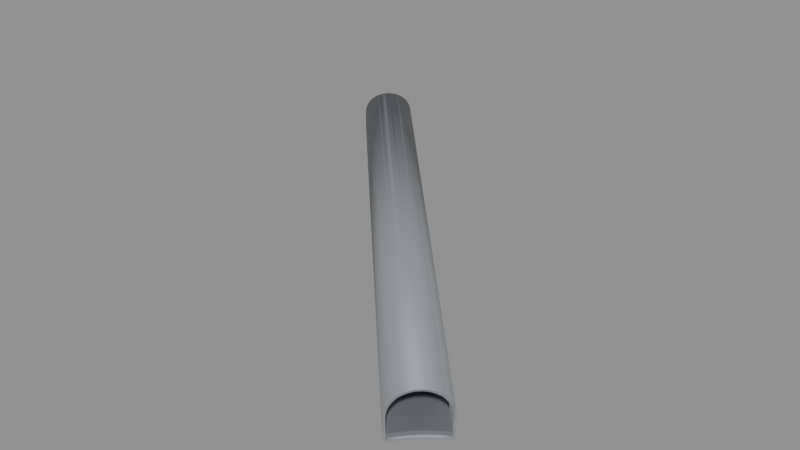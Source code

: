 # Source: BS_T20_Shell.blend  (saved by Blender 5.2.45; exported with 4.5.12 LTS)
import bpy
from mathutils import Matrix  # noqa: F401  (used for matrix-valued properties, if any)

bpy.ops.wm.read_factory_settings(use_empty=True)
scene = bpy.context.scene
scene.name = 'Scene'

# ---- materials (node trees are filled in below, after node groups)
mat_b4o_coat = bpy.data.materials.new('B4O_Coat')
mat_b4o_coat.diffuse_color = (0.26, 0.275, 0.29, 1.0)
mat_b4o_dark = bpy.data.materials.new('B4O_Dark')
mat_b4o_dark.diffuse_color = (0.024, 0.028, 0.033, 1.0)
mat_b4o_floor = bpy.data.materials.new('B4O_Floor')
mat_b4o_floor.diffuse_color = (0.16, 0.17, 0.19, 1.0)

# ---- material node trees
mat_b4o_coat.use_nodes = True; mat_b4o_coat.node_tree.nodes.clear()
_N = mat_b4o_coat.node_tree.nodes; _L = mat_b4o_coat.node_tree.links
n0 = _N.new('ShaderNodeBsdfPrincipled'); n0.name = 'Principled BSDF'; n0.location = (-200, 100)
n0.inputs[0].default_value = (0.26, 0.275, 0.29, 1.0)
n0.inputs[1].default_value = 0.08
n0.inputs[2].default_value = 0.57
n0.inputs[10].default_value = 0.005
n1 = _N.new('ShaderNodeOutputMaterial'); n1.name = 'Material Output'; n1.location = (200, 100)
_L.new(n0.outputs[0], n1.inputs[0])
n1.is_active_output = True
mat_b4o_dark.use_nodes = True; mat_b4o_dark.node_tree.nodes.clear()
_N = mat_b4o_dark.node_tree.nodes; _L = mat_b4o_dark.node_tree.links
n0 = _N.new('ShaderNodeBsdfPrincipled'); n0.name = 'Principled BSDF'; n0.location = (-200, 100)
n0.inputs[0].default_value = (0.024, 0.028, 0.033, 1.0)
n0.inputs[1].default_value = 0.1
n0.inputs[2].default_value = 0.55
n0.inputs[10].default_value = 0.005
n1 = _N.new('ShaderNodeOutputMaterial'); n1.name = 'Material Output'; n1.location = (200, 100)
_L.new(n0.outputs[0], n1.inputs[0])
n1.is_active_output = True
mat_b4o_floor.use_nodes = True; mat_b4o_floor.node_tree.nodes.clear()
_N = mat_b4o_floor.node_tree.nodes; _L = mat_b4o_floor.node_tree.links
n0 = _N.new('ShaderNodeBsdfPrincipled'); n0.name = 'Principled BSDF'; n0.location = (-200, 100)
n0.inputs[0].default_value = (0.16, 0.17, 0.19, 1.0)
n0.inputs[1].default_value = 0.03
n0.inputs[2].default_value = 0.7
n0.inputs[10].default_value = 0.005
n1 = _N.new('ShaderNodeOutputMaterial'); n1.name = 'Material Output'; n1.location = (200, 100)
_L.new(n0.outputs[0], n1.inputs[0])
n1.is_active_output = True

# ---- meshes
me_tunnel_vault = bpy.data.meshes.new('Tunnel_Vault')
me_tunnel_vault.from_pydata([(-5.316, -68.04, 2.903), (-8.234, -70.39, -0.68), (-7.047, -68.95, -0.68), (-7.704, -69.68, -0.68), (-5.537, -67.71, -0.68), (-4.87, -67.31, -0.68), (-6.323, -68.3, -0.68), (-4.86, -67.32, 0.9802), (-4.827, -67.36, 1.3), (-4.893, -67.29, 0.0), (-4.814, -67.39, 1.523), (-4.82, -67.43, 1.745), (-4.844, -67.48, 1.951), (-4.845, -67.49, 1.962), (-4.874, -67.57, 2.173), (-4.923, -67.65, 2.375), (-4.991, -67.75, 2.567), (-5.076, -67.85, 2.746), (-5.179, -67.96, 2.912), (-5.174, -67.96, 2.903), (-5.287, -68.09, 3.062), (-5.285, -68.09, 3.06), (-5.399, -68.24, 3.196), (-5.526, -68.38, 3.311), (-5.667, -68.53, 3.406), (-5.818, -68.67, 3.482), (-5.976, -68.82, 3.536), (-5.931, -68.77, 3.52), (-6.132, -68.98, 3.569), (-6.295, -69.13, 3.58), (-6.463, -69.28, 3.569), (-6.633, -69.42, 3.536), (-6.605, -69.4, 3.542), (-6.792, -69.57, 3.482), (-6.953, -69.71, 3.406), (-7.112, -69.83, 3.311), (-7.27, -69.94, 3.196), (-7.416, -70.05, 3.062), (-7.331, -69.98, 3.142), (-7.554, -70.15, 2.912), (-7.674, -70.24, 2.746), (-7.561, -70.15, 2.903), (-7.786, -70.31, 2.567), (-7.889, -70.37, 2.375), (-7.981, -70.41, 2.173), (-8.063, -70.43, 1.962), (-8.119, -70.45, 1.745), (-8.067, -70.43, 1.951), (-8.162, -70.45, 1.523), (-8.191, -70.44, 1.3), (-8.257, -70.37, 0.0), (-8.224, -70.4, 0.9802), (-7.054, -68.95, -0.5), (-7.711, -69.67, -0.5), (-5.542, -67.71, -0.5), (-5.034, -67.4, -0.5), (-6.328, -68.29, -0.5), (-8.131, -70.24, -0.5), (-4.985, -67.45, 1.3), (-5.017, -67.42, 0.9802), (-5.051, -67.38, 0.0), (-4.973, -67.48, 1.506), (-4.978, -67.52, 1.71), (-5.002, -67.57, 1.91), (-5.01, -67.58, 1.951), (-5.032, -67.64, 2.104), (-5.077, -67.72, 2.29), (-5.139, -67.81, 2.467), (-5.218, -67.91, 2.632), (-5.313, -68.01, 2.785), (-5.399, -68.1, 2.903), (-5.33, -68.02, 2.806), (-5.413, -68.12, 2.923), (-5.516, -68.26, 3.046), (-5.634, -68.39, 3.152), (-5.763, -68.52, 3.24), (-5.902, -68.66, 3.31), (-5.973, -68.72, 3.333), (-6.045, -68.8, 3.36), (-6.188, -68.94, 3.39), (-6.339, -69.09, 3.4), (-6.493, -69.22, 3.39), (-6.651, -69.35, 3.36), (-6.652, -69.35, 3.36), (-6.799, -69.49, 3.31), (-6.946, -69.61, 3.24), (-7.093, -69.73, 3.152), (-7.238, -69.83, 3.046), (-7.38, -69.92, 2.923), (-7.4, -69.93, 2.903), (-7.396, -69.93, 2.907), (-7.499, -70.02, 2.785), (-7.609, -70.1, 2.632), (-7.712, -70.17, 2.467), (-7.807, -70.22, 2.29), (-7.892, -70.26, 2.104), (-7.952, -70.28, 1.951), (-7.965, -70.28, 1.91), (-8.016, -70.3, 1.71), (-8.055, -70.31, 1.506), (-8.082, -70.29, 1.3), (-8.148, -70.22, 0.0), (-8.115, -70.26, 0.9802), (-42.67, -32.82, -0.68), (-42.39, -32.73, -0.68), (-42.09, -32.62, -0.68), (-41.79, -32.48, -0.68), (-41.5, -32.33, -0.68), (-40.96, -31.97, -0.68), (-41.22, -32.16, -0.68), (-40.46, -31.54, -0.68), (-40.24, -31.3, -0.68), (-39.31, -29.74, -0.68), (-39.38, -29.91, -0.68), (-39.67, -30.5, -0.68), (-39.52, -30.21, -0.68), (-40.03, -31.04, -0.68), (-39.84, -30.78, -0.68), (-40.7, -31.76, -0.68), (-39.31, -29.74, 1.3), (-39.32, -29.75, 1.523), (-39.33, -29.78, 1.745), (-39.35, -29.84, 1.962), (-39.38, -29.92, 2.173), (-39.38, -29.91, 2.156), (-39.43, -30.01, 2.375), (-39.48, -30.13, 2.567), (-39.52, -30.21, 2.681), (-39.54, -30.26, 2.746), (-39.62, -30.4, 2.912), (-39.67, -30.5, 3.011), (-39.7, -30.55, 3.062), (-39.8, -30.71, 3.196), (-39.84, -30.78, 3.243), (-39.91, -30.87, 3.311), (-40.03, -31.04, 3.406), (-40.03, -31.04, 3.408), (-40.16, -31.2, 3.482), (-40.24, -31.3, 3.511), (-40.31, -31.37, 3.536), (-40.46, -31.53, 3.569), (-40.46, -31.54, 3.569), (-40.62, -31.68, 3.58), (-40.7, -31.76, 3.575), (-40.79, -31.83, 3.569), (-40.96, -31.97, 3.537), (-40.96, -31.97, 3.536), (-41.14, -32.1, 3.482), (-41.22, -32.16, 3.446), (-41.32, -32.22, 3.406), (-41.49, -32.33, 3.311), (-41.5, -32.33, 3.306), (-41.67, -32.42, 3.196), (-41.83, -32.5, 3.062), (-41.79, -32.48, 3.097), (-41.99, -32.58, 2.912), (-42.14, -32.64, 2.746), (-42.09, -32.62, 2.803), (-42.27, -32.69, 2.567), (-42.39, -32.73, 2.375), (-42.39, -32.73, 2.367), (-42.49, -32.76, 2.173), (-42.57, -32.79, 1.962), (-42.63, -32.81, 1.745), (-42.66, -32.82, 1.523), (-42.67, -32.82, 1.3), (-39.39, -29.93, -0.5), (-42.48, -32.76, -0.5), (-42.39, -32.73, -0.5), (-42.09, -32.62, -0.5), (-40.96, -31.97, -0.5), (-41.79, -32.48, -0.5), (-41.5, -32.33, -0.5), (-41.22, -32.16, -0.5), (-40.46, -31.54, -0.5), (-39.67, -30.5, -0.5), (-39.84, -30.78, -0.5), (-39.52, -30.21, -0.5), (-40.7, -31.76, -0.5), (-40.24, -31.3, -0.5), (-40.03, -31.04, -0.5), (-39.39, -29.93, 1.3), (-39.39, -29.94, 1.506), (-39.4, -29.97, 1.71), (-39.43, -30.02, 1.91), (-39.46, -30.08, 2.104), (-39.5, -30.17, 2.29), (-39.55, -30.27, 2.467), (-39.52, -30.21, 2.358), (-39.61, -30.39, 2.632), (-39.67, -30.5, 2.765), (-39.68, -30.52, 2.785), (-39.76, -30.65, 2.923), (-39.84, -30.78, 3.031), (-39.86, -30.8, 3.046), (-39.96, -30.94, 3.152), (-40.03, -31.04, 3.21), (-40.07, -31.09, 3.24), (-40.2, -31.25, 3.31), (-40.33, -31.39, 3.36), (-40.24, -31.3, 3.326), (-40.46, -31.54, 3.388), (-40.47, -31.54, 3.39), (-40.62, -31.68, 3.4), (-40.7, -31.76, 3.395), (-40.78, -31.82, 3.39), (-40.94, -31.95, 3.36), (-41.1, -32.07, 3.31), (-40.96, -31.97, 3.353), (-41.22, -32.16, 3.255), (-41.26, -32.18, 3.24), (-41.42, -32.28, 3.152), (-41.58, -32.37, 3.046), (-41.5, -32.33, 3.096), (-41.73, -32.45, 2.923), (-41.79, -32.48, 2.862), (-41.87, -32.52, 2.785), (-42.0, -32.58, 2.632), (-42.12, -32.63, 2.467), (-42.09, -32.62, 2.514), (-42.23, -32.67, 2.29), (-42.32, -32.71, 2.104), (-42.39, -32.73, 1.91), (-42.39, -32.73, 1.89), (-42.44, -32.75, 1.71), (-42.47, -32.76, 1.506), (-42.48, -32.76, 1.3)], [], [(112, 5, 4, 6, 2, 3, 1, 103, 104, 105, 106, 107, 109, 108, 118, 110, 111, 116, 117, 114, 115, 113), (8, 7, 9, 5, 112, 119), (10, 8, 119, 120), (11, 10, 120, 121), (122, 13, 12, 11, 121), (14, 13, 122, 124, 123), (15, 14, 123, 125), (16, 15, 125, 126), (17, 16, 126, 127, 128), (18, 19, 17, 128, 129), (20, 21, 18, 129, 130, 131), (22, 20, 131, 132), (23, 22, 132, 133, 134), (24, 23, 134, 135), (25, 24, 135, 136, 137), (26, 27, 25, 137, 138, 139), (28, 26, 139, 140), (29, 28, 140, 141, 142), (30, 29, 142, 143, 144), (31, 32, 30, 144, 145, 146), (33, 31, 146, 147), (34, 33, 147, 148, 149), (35, 34, 149, 150), (36, 35, 150, 151, 152), (37, 38, 36, 152, 154, 153), (39, 37, 153, 155), (40, 41, 39, 155, 157, 156), (42, 40, 156, 158), (42, 158, 159, 43), (43, 159, 160, 161, 44), (44, 161, 162, 45), (46, 47, 45, 162, 163), (46, 163, 164, 48), (165, 49, 48, 164), (1, 50, 51, 49, 165, 103), (167, 57, 53, 52, 56, 54, 55, 166, 177, 175, 176, 180, 179, 174, 178, 170, 173, 172, 171, 169, 168), (55, 60, 59, 58, 181, 166), (181, 58, 61, 182), (182, 61, 62, 183), (183, 62, 63, 184), (184, 63, 64, 65, 185), (185, 65, 66, 186), (186, 66, 67, 187, 188), (67, 68, 189, 187), (68, 69, 191, 190, 189), (191, 69, 71, 70, 72, 192), (72, 73, 194, 193, 192), (73, 74, 195, 194), (74, 75, 197, 196, 195), (75, 76, 198, 197), (198, 76, 77, 78, 199, 200), (78, 79, 202, 201, 199), (79, 80, 203, 202), (203, 80, 81, 205, 204), (205, 81, 82, 83, 206), (206, 83, 84, 207, 208), (207, 84, 85, 210, 209), (210, 85, 86, 211), (211, 86, 87, 212, 213), (212, 87, 88, 214), (214, 88, 90, 89, 91, 216, 215), (216, 91, 92, 217), (217, 92, 93, 218, 219), (93, 94, 220, 218), (94, 95, 221, 220), (221, 95, 96, 97, 222), (97, 98, 224, 223, 222), (98, 99, 225, 224), (99, 100, 226, 225), (100, 102, 101, 57, 167, 226), (90, 38, 37, 39, 41, 89), (91, 89, 41, 40, 42, 43, 44, 45, 47, 96, 95, 94, 93, 92), (97, 96, 47, 46, 48, 49, 51, 102, 100, 99, 98), (102, 51, 50, 101), (57, 101, 50, 1, 3, 53), (83, 82, 32, 31, 33, 34, 35, 36, 38, 90, 88, 87, 86, 85, 84), (53, 3, 2, 52), (78, 77, 27, 26, 28, 29, 30, 32, 82, 81, 80, 79), (52, 2, 6, 56), (56, 6, 4, 54), (72, 70, 0, 21, 20, 22, 23, 24, 25, 27, 77, 76, 75, 74, 73), (71, 0, 70), (54, 4, 5, 9, 60, 55), (21, 0, 19, 18), (64, 12, 13, 14, 15, 16, 17, 19, 0, 71, 69, 68, 67, 66, 65), (58, 59, 7, 8, 10, 11, 12, 64, 63, 62, 61), (60, 9, 7, 59), (121, 120, 119, 112, 113, 124, 122), (126, 125, 123, 124, 113, 115, 177, 166, 181, 182, 183, 184, 185, 186, 188, 127), (128, 127, 188, 187, 189, 190, 130, 129), (115, 114, 175, 177), (114, 117, 176, 175), (131, 130, 190, 191, 192, 193, 133, 132), (117, 116, 180, 176), (136, 135, 134, 133, 193, 194, 195, 196), (111, 179, 180, 116), (138, 137, 136, 196, 197, 198, 200), (111, 110, 174, 179), (141, 140, 139, 138, 200, 199, 201), (110, 118, 178, 174), (143, 142, 141, 201, 202, 203, 204), (144, 143, 204, 205, 206, 208, 145), (118, 108, 170, 178), (147, 146, 145, 208, 207, 209, 148), (109, 173, 170, 108), (107, 172, 173, 109), (150, 149, 148, 209, 210, 211, 213, 151), (152, 151, 213, 212, 214, 215, 154), (107, 106, 171, 172), (106, 105, 169, 171), (153, 154, 215, 216, 217, 219, 157, 155), (104, 168, 169, 105), (158, 156, 157, 219, 218, 220, 221, 222, 223, 160, 159), (162, 161, 160, 223, 224, 225, 226, 167, 168, 104, 103, 165, 164, 163)])
me_tunnel_vault.polygons.foreach_set('use_smooth', [1, 1, 1, 1, 1, 1, 1, 1, 1, 1, 1, 1, 1, 1, 1, 1, 1, 1, 1, 1, 1, 1, 1, 1, 1, 1, 1, 1, 1, 1, 1, 1, 1, 1, 1, 1, 1, 1, 1, 1, 1, 1, 1, 1, 1, 1, 1, 1, 1, 1, 1, 1, 1, 1, 1, 1, 1, 1, 1, 1, 1, 1, 1, 1, 1, 1, 1, 1, 1, 1, 0, 0, 0, 0, 0, 0, 0, 0, 0, 0, 0, 0, 0, 0, 0, 0, 0, 0, 0, 0, 0, 0, 0, 0, 0, 0, 0, 0, 0, 0, 0, 0, 0, 0, 0, 0, 0, 0, 0, 0, 0, 0, 0, 0])
_uv = me_tunnel_vault.uv_layers.new(name='UVMap')
_uv.uv.foreach_set('vector', [-39.31, -29.74, -4.87, -67.31, -5.537, -67.71, -6.323, -68.3, -7.047, -68.95, -7.704, -69.68, -8.234, -70.39, -42.67, -32.82, -42.39, -32.73, -42.09, -32.62, -41.79, -32.48, -41.5, -32.33, -41.22, -32.16, -40.96, -31.97, -40.7, -31.76, -40.46, -31.54, -40.24, -31.3, -40.03, -31.04, -39.84, -30.78, -39.67, -30.5, -39.52, -30.21, -39.38, -29.91, -67.36, 1.3, -67.32, 0.9802, -67.29, 0.0, -67.31, -0.68, -29.74, -0.68, -29.74, 1.3, -67.39, 1.523, -67.36, 1.3, -29.74, 1.3, -29.75, 1.523, -67.43, 1.745, -67.39, 1.523, -29.75, 1.523, -29.78, 1.745, -29.84, 1.962, -67.49, 1.962, -67.48, 1.951, -67.43, 1.745, -29.78, 1.745, -67.57, 2.173, -67.49, 1.962, -29.84, 1.962, -29.91, 2.156, -29.92, 2.173, -67.65, 2.375, -67.57, 2.173, -29.92, 2.173, -30.01, 2.375, -67.75, 2.567, -67.65, 2.375, -30.01, 2.375, -30.13, 2.567, -5.076, -67.85, -4.991, -67.75, -39.48, -30.13, -39.52, -30.21, -39.54, -30.26, -5.179, -67.96, -5.174, -67.96, -5.076, -67.85, -39.54, -30.26, -39.62, -30.4, -5.287, -68.09, -5.285, -68.09, -5.179, -67.96, -39.62, -30.4, -39.67, -30.5, -39.7, -30.55, -5.399, -68.24, -5.287, -68.09, -39.7, -30.55, -39.8, -30.71, -5.526, -68.38, -5.399, -68.24, -39.8, -30.71, -39.84, -30.78, -39.91, -30.87, -5.667, -68.53, -5.526, -68.38, -39.91, -30.87, -40.03, -31.04, -5.818, -68.67, -5.667, -68.53, -40.03, -31.04, -40.03, -31.04, -40.16, -31.2, -5.976, -68.82, -5.931, -68.77, -5.818, -68.67, -40.16, -31.2, -40.24, -31.3, -40.31, -31.37, -6.132, -68.98, -5.976, -68.82, -40.31, -31.37, -40.46, -31.53, -6.295, -69.13, -6.132, -68.98, -40.46, -31.53, -40.46, -31.54, -40.62, -31.68, -6.463, -69.28, -6.295, -69.13, -40.62, -31.68, -40.7, -31.76, -40.79, -31.83, -6.633, -69.42, -6.605, -69.4, -6.463, -69.28, -40.79, -31.83, -40.96, -31.97, -40.96, -31.97, -6.792, -69.57, -6.633, -69.42, -40.96, -31.97, -41.14, -32.1, -6.953, -69.71, -6.792, -69.57, -41.14, -32.1, -41.22, -32.16, -41.32, -32.22, -7.112, -69.83, -6.953, -69.71, -41.32, -32.22, -41.49, -32.33, -7.27, -69.94, -7.112, -69.83, -41.49, -32.33, -41.5, -32.33, -41.67, -32.42, -7.416, -70.05, -7.331, -69.98, -7.27, -69.94, -41.67, -32.42, -41.79, -32.48, -41.83, -32.5, -7.554, -70.15, -7.416, -70.05, -41.83, -32.5, -41.99, -32.58, -7.674, -70.24, -7.561, -70.15, -7.554, -70.15, -41.99, -32.58, -42.09, -32.62, -42.14, -32.64, -7.786, -70.31, -7.674, -70.24, -42.14, -32.64, -42.27, -32.69, -70.31, 2.567, -32.69, 2.567, -32.73, 2.375, -70.37, 2.375, -70.37, 2.375, -32.73, 2.375, -32.73, 2.367, -32.76, 2.173, -70.41, 2.173, -70.41, 2.173, -32.76, 2.173, -32.79, 1.962, -70.43, 1.962, -70.45, 1.745, -70.43, 1.951, -70.43, 1.962, -32.79, 1.962, -32.81, 1.745, -70.45, 1.745, -32.81, 1.745, -32.82, 1.523, -70.45, 1.523, -32.82, 1.3, -70.44, 1.3, -70.45, 1.523, -32.82, 1.523, -70.39, -0.68, -70.37, 0.0, -70.4, 0.9802, -70.44, 1.3, -32.82, 1.3, -32.82, -0.68, -42.48, -32.76, -8.131, -70.24, -7.711, -69.67, -7.054, -68.95, -6.328, -68.29, -5.542, -67.71, -5.034, -67.4, -39.39, -29.93, -39.52, -30.21, -39.67, -30.5, -39.84, -30.78, -40.03, -31.04, -40.24, -31.3, -40.46, -31.54, -40.7, -31.76, -40.96, -31.97, -41.22, -32.16, -41.5, -32.33, -41.79, -32.48, -42.09, -32.62, -42.39, -32.73, -67.4, -0.5, -67.38, 0.0, -67.42, 0.9802, -67.45, 1.3, -29.93, 1.3, -29.93, -0.5, -29.93, 1.3, -67.45, 1.3, -67.48, 1.506, -29.94, 1.506, -29.94, 1.506, -67.48, 1.506, -67.52, 1.71, -29.97, 1.71, -29.97, 1.71, -67.52, 1.71, -67.57, 1.91, -30.02, 1.91, -30.02, 1.91, -67.57, 1.91, -67.58, 1.951, -67.64, 2.104, -30.08, 2.104, -30.08, 2.104, -67.64, 2.104, -67.72, 2.29, -30.17, 2.29, -30.17, 2.29, -67.72, 2.29, -67.81, 2.467, -30.27, 2.467, -30.21, 2.358, -5.139, -67.81, -5.218, -67.91, -39.61, -30.39, -39.55, -30.27, -5.218, -67.91, -5.313, -68.01, -39.68, -30.52, -39.67, -30.5, -39.61, -30.39, -39.68, -30.52, -5.313, -68.01, -5.33, -68.02, -5.399, -68.1, -5.413, -68.12, -39.76, -30.65, -5.413, -68.12, -5.516, -68.26, -39.86, -30.8, -39.84, -30.78, -39.76, -30.65, -5.516, -68.26, -5.634, -68.39, -39.96, -30.94, -39.86, -30.8, -5.634, -68.39, -5.763, -68.52, -40.07, -31.09, -40.03, -31.04, -39.96, -30.94, -5.763, -68.52, -5.902, -68.66, -40.2, -31.25, -40.07, -31.09, -40.2, -31.25, -5.902, -68.66, -5.973, -68.72, -6.045, -68.8, -40.33, -31.39, -40.24, -31.3, -6.045, -68.8, -6.188, -68.94, -40.47, -31.54, -40.46, -31.54, -40.33, -31.39, -6.188, -68.94, -6.339, -69.09, -40.62, -31.68, -40.47, -31.54, -40.62, -31.68, -6.339, -69.09, -6.493, -69.22, -40.78, -31.82, -40.7, -31.76, -40.78, -31.82, -6.493, -69.22, -6.651, -69.35, -6.652, -69.35, -40.94, -31.95, -40.94, -31.95, -6.652, -69.35, -6.799, -69.49, -41.1, -32.07, -40.96, -31.97, -41.1, -32.07, -6.799, -69.49, -6.946, -69.61, -41.26, -32.18, -41.22, -32.16, -41.26, -32.18, -6.946, -69.61, -7.093, -69.73, -41.42, -32.28, -41.42, -32.28, -7.093, -69.73, -7.238, -69.83, -41.58, -32.37, -41.5, -32.33, -41.58, -32.37, -7.238, -69.83, -7.38, -69.92, -41.73, -32.45, -41.73, -32.45, -7.38, -69.92, -7.396, -69.93, -7.4, -69.93, -7.499, -70.02, -41.87, -32.52, -41.79, -32.48, -41.87, -32.52, -7.499, -70.02, -7.609, -70.1, -42.0, -32.58, -42.0, -32.58, -7.609, -70.1, -7.712, -70.17, -42.12, -32.63, -42.09, -32.62, -70.17, 2.467, -70.22, 2.29, -32.67, 2.29, -32.63, 2.467, -70.22, 2.29, -70.26, 2.104, -32.71, 2.104, -32.67, 2.29, -32.71, 2.104, -70.26, 2.104, -70.28, 1.951, -70.28, 1.91, -32.73, 1.91, -70.28, 1.91, -70.3, 1.71, -32.75, 1.71, -32.73, 1.89, -32.73, 1.91, -70.3, 1.71, -70.31, 1.506, -32.76, 1.506, -32.75, 1.71, -70.31, 1.506, -70.29, 1.3, -32.76, 1.3, -32.76, 1.506, -70.29, 1.3, -70.26, 0.9802, -70.22, 0.0, -70.24, -0.5, -32.76, -0.5, -32.76, 1.3, -69.93, 2.907, -69.98, 3.142, -70.05, 3.062, -70.15, 2.912, -70.15, 2.903, -69.93, 2.903, -70.02, 2.785, -69.93, 2.903, -70.15, 2.903, -70.24, 2.746, -70.31, 2.567, -70.37, 2.375, -70.41, 2.173, -70.43, 1.962, -70.43, 1.951, -70.28, 1.951, -70.26, 2.104, -70.22, 2.29, -70.17, 2.467, -70.1, 2.632, -70.28, 1.91, -70.28, 1.951, -70.43, 1.951, -70.45, 1.745, -70.45, 1.523, -70.44, 1.3, -70.4, 0.9802, -70.26, 0.9802, -70.29, 1.3, -70.31, 1.506, -70.3, 1.71, -70.26, 0.9802, -70.4, 0.9802, -70.37, 0.0, -70.22, 0.0, -70.24, -0.5, -70.22, 0.0, -70.37, 0.0, -70.39, -0.68, -69.68, -0.68, -69.67, -0.5, -69.35, 3.36, -69.35, 3.36, -69.4, 3.542, -69.42, 3.536, -69.57, 3.482, -69.71, 3.406, -69.83, 3.311, -69.94, 3.196, -69.98, 3.142, -69.93, 2.907, -69.92, 2.923, -69.83, 3.046, -69.73, 3.152, -69.61, 3.24, -69.49, 3.31, -69.67, -0.5, -69.68, -0.68, -68.95, -0.68, -68.95, -0.5, -6.045, 3.36, -5.973, 3.333, -5.931, 3.52, -5.976, 3.536, -6.132, 3.569, -6.295, 3.58, -6.463, 3.569, -6.605, 3.542, -6.651, 3.36, -6.493, 3.39, -6.339, 3.4, -6.188, 3.39, -7.054, -0.5, -7.047, -0.68, -6.323, -0.68, -6.328, -0.5, -6.328, -0.5, -6.323, -0.68, -5.537, -0.68, -5.542, -0.5, -5.413, 2.923, -5.399, 2.903, -5.316, 2.903, -5.285, 3.06, -5.287, 3.062, -5.399, 3.196, -5.526, 3.311, -5.667, 3.406, -5.818, 3.482, -5.931, 3.52, -5.973, 3.333, -5.902, 3.31, -5.763, 3.24, -5.634, 3.152, -5.516, 3.046, -5.33, 2.806, -5.316, 2.903, -5.399, 2.903, -5.542, -0.5, -5.537, -0.68, -4.87, -0.68, -4.893, 0.0, -5.051, 0.0, -5.034, -0.5, -5.285, 3.06, -5.316, 2.903, -5.174, 2.903, -5.179, 2.912, -5.01, 1.951, -4.844, 1.951, -4.845, 1.962, -4.874, 2.173, -4.923, 2.375, -4.991, 2.567, -5.076, 2.746, -5.174, 2.903, -5.316, 2.903, -5.33, 2.806, -5.313, 2.785, -5.218, 2.632, -5.139, 2.467, -5.077, 2.29, -5.032, 2.104, -4.985, 1.3, -5.017, 0.9802, -4.86, 0.9802, -4.827, 1.3, -4.814, 1.523, -4.82, 1.745, -4.844, 1.951, -5.01, 1.951, -5.002, 1.91, -4.978, 1.71, -4.973, 1.506, -5.051, 0.0, -4.893, 0.0, -4.86, 0.9802, -5.017, 0.9802, -29.78, 1.745, -29.75, 1.523, -29.74, 1.3, -29.74, -0.68, -29.91, -0.68, -29.91, 2.156, -29.84, 1.962, -30.13, 2.567, -30.01, 2.375, -29.92, 2.173, -29.91, 2.156, -29.91, -0.68, -30.21, -0.68, -30.21, -0.5, -29.93, -0.5, -29.93, 1.3, -29.94, 1.506, -29.97, 1.71, -30.02, 1.91, -30.08, 2.104, -30.17, 2.29, -30.21, 2.358, -30.21, 2.681, -30.26, 2.746, -30.21, 2.681, -30.21, 2.358, -30.27, 2.467, -30.39, 2.632, -30.5, 2.765, -30.5, 3.011, -30.4, 2.912, -30.21, -0.68, -30.5, -0.68, -30.5, -0.5, -30.21, -0.5, -30.5, -0.68, -30.78, -0.68, -30.78, -0.5, -30.5, -0.5, -30.55, 3.062, -30.5, 3.011, -30.5, 2.765, -30.52, 2.785, -30.65, 2.923, -30.78, 3.031, -30.78, 3.243, -30.71, 3.196, -30.78, -0.68, -31.04, -0.68, -31.04, -0.5, -30.78, -0.5, -31.04, 3.408, -31.04, 3.406, -30.87, 3.311, -30.78, 3.243, -30.78, 3.031, -30.8, 3.046, -30.94, 3.152, -31.04, 3.21, -31.3, -0.68, -31.3, -0.5, -31.04, -0.5, -31.04, -0.68, -31.3, 3.511, -31.2, 3.482, -31.04, 3.408, -31.04, 3.21, -31.09, 3.24, -31.25, 3.31, -31.3, 3.326, -31.3, -0.68, -31.54, -0.68, -31.54, -0.5, -31.3, -0.5, -31.54, 3.569, -31.53, 3.569, -31.37, 3.536, -31.3, 3.511, -31.3, 3.326, -31.39, 3.36, -31.54, 3.388, -40.46, -0.68, -40.7, -0.68, -40.7, -0.5, -40.46, -0.5, -40.7, 3.575, -40.62, 3.58, -40.46, 3.569, -40.46, 3.388, -40.47, 3.39, -40.62, 3.4, -40.7, 3.395, -40.79, 3.569, -40.7, 3.575, -40.7, 3.395, -40.78, 3.39, -40.94, 3.36, -40.96, 3.353, -40.96, 3.537, -40.7, -0.68, -40.96, -0.68, -40.96, -0.5, -40.7, -0.5, -41.14, 3.482, -40.96, 3.536, -40.96, 3.537, -40.96, 3.353, -41.1, 3.31, -41.22, 3.255, -41.22, 3.446, -41.22, -0.68, -41.22, -0.5, -40.96, -0.5, -40.96, -0.68, -41.5, -0.68, -41.5, -0.5, -41.22, -0.5, -41.22, -0.68, -41.49, 3.311, -41.32, 3.406, -41.22, 3.446, -41.22, 3.255, -41.26, 3.24, -41.42, 3.152, -41.5, 3.096, -41.5, 3.306, -41.67, 3.196, -41.5, 3.306, -41.5, 3.096, -41.58, 3.046, -41.73, 2.923, -41.79, 2.862, -41.79, 3.097, -41.5, -0.68, -41.79, -0.68, -41.79, -0.5, -41.5, -0.5, -41.79, -0.68, -42.09, -0.68, -42.09, -0.5, -41.79, -0.5, -41.83, 3.062, -41.79, 3.097, -41.79, 2.862, -41.87, 2.785, -42.0, 2.632, -42.09, 2.514, -42.09, 2.803, -41.99, 2.912, -42.39, -0.68, -42.39, -0.5, -42.09, -0.5, -42.09, -0.68, -42.27, 2.567, -42.14, 2.746, -42.09, 2.803, -42.09, 2.514, -42.12, 2.467, -42.23, 2.29, -42.32, 2.104, -42.39, 1.91, -42.39, 1.89, -42.39, 2.367, -42.39, 2.375, -42.57, 1.962, -42.49, 2.173, -42.39, 2.367, -42.39, 1.89, -42.44, 1.71, -42.47, 1.506, -42.48, 1.3, -42.48, -0.5, -42.39, -0.5, -42.39, -0.68, -42.67, -0.68, -42.67, 1.3, -42.66, 1.523, -42.63, 1.745])
me_tunnel_vault.materials.append(mat_b4o_coat)
me_tunnel_vault.materials.append(None)
me_tunnel_vault.materials.append(mat_b4o_dark)
me_tunnel_vault.update()
me_b3_t20_floor = bpy.data.meshes.new('B3-T20_Floor')
me_b3_t20_floor.from_pydata([(-8.028, -70.05, -0.3), (-8.149, -70.22, -0.3), (-7.068, -68.93, -0.3), (-7.406, -69.29, -0.3), (-7.726, -69.66, -0.3), (-5.138, -67.43, -0.3), (-5.553, -67.69, -0.3), (-6.712, -68.59, -0.3), (-6.341, -68.27, -0.3), (-5.954, -67.97, -0.3), (-5.054, -67.38, -0.3), (-8.028, -70.05, 0.0), (-7.068, -68.93, 0.0), (-7.406, -69.29, 0.0), (-7.726, -69.66, 0.0), (-5.054, -67.38, 0.0), (-5.138, -67.43, 0.0), (-5.553, -67.69, 0.0), (-6.712, -68.59, 0.0), (-6.341, -68.27, 0.0), (-5.954, -67.97, 0.0), (-8.149, -70.22, 0.0), (-42.49, -32.76, -0.3), (-42.32, -32.7, -0.3), (-42.09, -32.61, -0.3), (-41.86, -32.52, -0.3), (-41.65, -32.41, -0.3), (-40.83, -31.86, -0.3), (-41.02, -32.01, -0.3), (-41.43, -32.28, -0.3), (-41.22, -32.15, -0.3), (-40.3, -31.35, -0.3), (-40.47, -31.53, -0.3), (-39.59, -30.35, -0.3), (-39.72, -30.57, -0.3), (-39.48, -30.14, -0.3), (-40.14, -31.17, -0.3), (-39.99, -30.98, -0.3), (-39.85, -30.78, -0.3), (-40.65, -31.7, -0.3), (-39.39, -29.92, -0.3), (-39.39, -29.92, 0.0), (-42.49, -32.76, 0.0), (-42.32, -32.7, 0.0), (-42.09, -32.61, 0.0), (-41.86, -32.52, 0.0), (-41.65, -32.41, 0.0), (-40.83, -31.86, 0.0), (-41.02, -32.01, 0.0), (-41.43, -32.28, 0.0), (-41.22, -32.15, 0.0), (-40.3, -31.35, 0.0), (-40.47, -31.53, 0.0), (-39.59, -30.35, 0.0), (-39.72, -30.57, 0.0), (-39.48, -30.14, 0.0), (-40.14, -31.17, 0.0), (-39.99, -30.98, 0.0), (-39.85, -30.78, 0.0), (-40.65, -31.7, 0.0)], [], [(10, 5, 6, 9, 8, 7, 2, 3, 4, 0, 1, 22, 23, 24, 25, 26, 29, 30, 28, 27, 39, 32, 31, 36, 37, 38, 34, 33, 35, 40), (42, 21, 11, 14, 13, 12, 18, 19, 20, 17, 16, 15, 41, 55, 53, 54, 58, 57, 56, 51, 52, 59, 47, 48, 50, 49, 46, 45, 44, 43), (22, 1, 21, 42), (41, 15, 10, 40), (1, 0, 11, 21), (11, 0, 4, 14), (14, 4, 3, 13), (13, 3, 2, 12), (12, 2, 7, 18), (18, 7, 8, 19), (19, 8, 9, 20), (20, 9, 6, 17), (17, 6, 5, 16), (15, 16, 5, 10), (35, 55, 41, 40), (35, 33, 53, 55), (33, 34, 54, 53), (34, 38, 58, 54), (38, 37, 57, 58), (37, 36, 56, 57), (36, 31, 51, 56), (31, 32, 52, 51), (32, 39, 59, 52), (39, 27, 47, 59), (27, 28, 48, 47), (28, 30, 50, 48), (30, 29, 49, 50), (29, 26, 46, 49), (26, 25, 45, 46), (25, 24, 44, 45), (24, 23, 43, 44), (23, 22, 42, 43)])
me_b3_t20_floor.polygons.foreach_set('material_index', [0, 0, 0, 0, 0, 0, 0, 0, 0, 0, 0, 0, 0, 0, 1, 1, 1, 1, 1, 1, 1, 1, 1, 1, 1, 1, 1, 1, 1, 1, 1, 1])
_uv = me_b3_t20_floor.uv_layers.new(name='UVMap')
_uv.uv.foreach_set('vector', [-5.054, -67.38, -5.138, -67.43, -5.553, -67.69, -5.954, -67.97, -6.341, -68.27, -6.712, -68.59, -7.068, -68.93, -7.406, -69.29, -7.726, -69.66, -8.028, -70.05, -8.149, -70.22, -42.49, -32.76, -42.32, -32.7, -42.09, -32.61, -41.86, -32.52, -41.65, -32.41, -41.43, -32.28, -41.22, -32.15, -41.02, -32.01, -40.83, -31.86, -40.65, -31.7, -40.47, -31.53, -40.3, -31.35, -40.14, -31.17, -39.99, -30.98, -39.85, -30.78, -39.72, -30.57, -39.59, -30.35, -39.48, -30.14, -39.39, -29.92, -42.49, -32.76, -8.149, -70.22, -8.028, -70.05, -7.726, -69.66, -7.406, -69.29, -7.068, -68.93, -6.712, -68.59, -6.341, -68.27, -5.954, -67.97, -5.553, -67.69, -5.138, -67.43, -5.054, -67.38, -39.39, -29.92, -39.48, -30.14, -39.59, -30.35, -39.72, -30.57, -39.85, -30.78, -39.99, -30.98, -40.14, -31.17, -40.3, -31.35, -40.47, -31.53, -40.65, -31.7, -40.83, -31.86, -41.02, -32.01, -41.22, -32.15, -41.43, -32.28, -41.65, -32.41, -41.86, -32.52, -42.09, -32.61, -42.32, -32.7, -32.76, -0.3, -70.22, -0.3, -70.22, 0.0, -32.76, 0.0, -29.92, 0.0, -67.38, 0.0, -67.38, -0.3, -29.92, -0.3, -70.22, -0.3, -70.05, -0.3, -70.05, 0.0, -70.22, 0.0, -70.05, 0.0, -70.05, -0.3, -69.66, -0.3, -69.66, 0.0, -69.66, 0.0, -69.66, -0.3, -69.29, -0.3, -69.29, 0.0, -69.29, 0.0, -69.29, -0.3, -68.93, -0.3, -68.93, 0.0, -7.068, 0.0, -7.068, -0.3, -6.712, -0.3, -6.712, 0.0, -6.712, 0.0, -6.712, -0.3, -6.341, -0.3, -6.341, 0.0, -6.341, 0.0, -6.341, -0.3, -5.954, -0.3, -5.954, 0.0, -5.954, 0.0, -5.954, -0.3, -5.553, -0.3, -5.553, 0.0, -5.553, 0.0, -5.553, -0.3, -5.138, -0.3, -5.138, 0.0, -5.054, 0.0, -5.138, 0.0, -5.138, -0.3, -5.054, -0.3, -30.14, -0.3, -30.14, 0.0, -29.92, 0.0, -29.92, -0.3, -30.14, -0.3, -30.35, -0.3, -30.35, 0.0, -30.14, 0.0, -30.35, -0.3, -30.57, -0.3, -30.57, 0.0, -30.35, 0.0, -30.57, -0.3, -30.78, -0.3, -30.78, 0.0, -30.57, 0.0, -30.78, -0.3, -30.98, -0.3, -30.98, 0.0, -30.78, 0.0, -30.98, -0.3, -31.17, -0.3, -31.17, 0.0, -30.98, 0.0, -31.17, -0.3, -31.35, -0.3, -31.35, 0.0, -31.17, 0.0, -31.35, -0.3, -31.53, -0.3, -31.53, 0.0, -31.35, 0.0, -40.47, -0.3, -40.65, -0.3, -40.65, 0.0, -40.47, 0.0, -40.65, -0.3, -40.83, -0.3, -40.83, 0.0, -40.65, 0.0, -40.83, -0.3, -41.02, -0.3, -41.02, 0.0, -40.83, 0.0, -41.02, -0.3, -41.22, -0.3, -41.22, 0.0, -41.02, 0.0, -41.22, -0.3, -41.43, -0.3, -41.43, 0.0, -41.22, 0.0, -41.43, -0.3, -41.65, -0.3, -41.65, 0.0, -41.43, 0.0, -41.65, -0.3, -41.86, -0.3, -41.86, 0.0, -41.65, 0.0, -41.86, -0.3, -42.09, -0.3, -42.09, 0.0, -41.86, 0.0, -42.09, -0.3, -42.32, -0.3, -42.32, 0.0, -42.09, 0.0, -42.32, -0.3, -42.49, -0.3, -42.49, 0.0, -42.32, 0.0])
me_b3_t20_floor.materials.append(mat_b4o_floor)
me_b3_t20_floor.materials.append(mat_b4o_dark)
me_b3_t20_floor.update()

# ---- objects
ob_tunnel_vault = bpy.data.objects.new('Tunnel_Vault', me_tunnel_vault)
ob_b3_t20_floor = bpy.data.objects.new('B3-T20_Floor', me_b3_t20_floor)

# ---- transforms, parenting, visibility, modifiers, constraints
ob_tunnel_vault.location = (0.0, 0.0, 0.0)
ob_b3_t20_floor.location = (0.0, 0.0, 0.0)

# ---- collection membership
scene.collection.objects.link(ob_tunnel_vault)
scene.collection.objects.link(ob_b3_t20_floor)

# ---- scene / render settings (as saved in the file)
scene.frame_start = 1; scene.frame_end = 250; scene.frame_set(1)
scene.render.engine = 'BLENDER_EEVEE_NEXT'
scene.render.bake_bias = 0.0
scene.render.bake_samples = 0
scene.render.compositor_device = 'GPU'
scene.eevee.use_volume_custom_range = False
scene.eevee.fast_gi_thickness_near = 0.1
scene.eevee.fast_gi_thickness_far = 0.0
scene.eevee.ray_tracing_options.screen_trace_thickness = 0.1
bpy.context.view_layer.update()

# ---- added for rendering (the .blend has no active camera and no usable light): camera, sun + grey world if the file has none
cam_auto = bpy.data.cameras.new('AutoCamera')
cam_auto.lens = 50.0
cam_auto.sensor_width = 36.0
cam_auto.clip_end = 1000.0
ob_auto_camera = bpy.data.objects.new('AutoCamera', cam_auto)
scene.collection.objects.link(ob_auto_camera)
ob_auto_camera.location = (27.8483, -112.007, 42.724)
ob_auto_camera.rotation_euler = (1.09748, -7.21219e-08, 0.694738)
scene.camera = ob_auto_camera
light_auto_sun = bpy.data.lights.new('AutoSun', 'SUN')
light_auto_sun.energy = 3.0
light_auto_sun.angle = 0.0523599
ob_auto_sun = bpy.data.objects.new('AutoSun', light_auto_sun)
scene.collection.objects.link(ob_auto_sun)
ob_auto_sun.rotation_euler = (0.872665, 0.174533, 0.523599)
if scene.world is None:
    world_auto = bpy.data.worlds.new('AutoWorld')
    world_auto.color = (0.3, 0.3, 0.3)
    scene.world = world_auto
bpy.context.view_layer.update()
